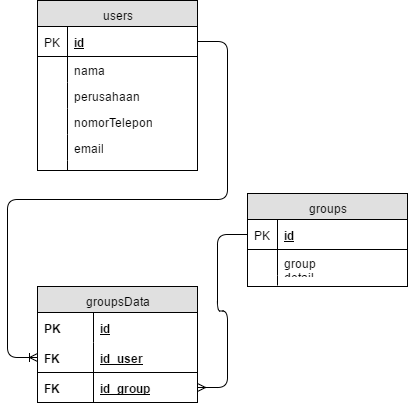

The diagram above was exported from draw.io. Its source (the exported page's mxGraphModel, read from the mxfile embedded in the PNG):
<mxGraphModel dx="1024" dy="449" grid="1" gridSize="10" guides="1" tooltips="1" connect="1" arrows="1" fold="1" page="1" pageScale="1" pageWidth="850" pageHeight="1100" background="#ffffff" math="0" shadow="0">
  <root>
    <mxCell id="0" />
    <mxCell id="1" parent="0" />
    <mxCell id="2" value="users" style="swimlane;html=1;fontStyle=0;childLayout=stackLayout;horizontal=1;startSize=26;fillColor=#e0e0e0;horizontalStack=0;resizeParent=1;resizeLast=0;collapsible=1;marginBottom=0;swimlaneFillColor=#ffffff;align=center;" vertex="1" parent="1">
      <mxGeometry x="290" y="1034" width="160" height="170" as="geometry" />
    </mxCell>
    <mxCell id="3" value="id" style="shape=partialRectangle;top=0;left=0;right=0;bottom=1;html=1;align=left;verticalAlign=middle;fillColor=none;spacingLeft=34;spacingRight=4;whiteSpace=wrap;overflow=hidden;rotatable=0;points=[[0,0.5],[1,0.5]];portConstraint=eastwest;dropTarget=0;fontStyle=5;" vertex="1" parent="2">
      <mxGeometry y="26" width="160" height="30" as="geometry" />
    </mxCell>
    <mxCell id="4" value="PK" style="shape=partialRectangle;top=0;left=0;bottom=0;html=1;fillColor=none;align=left;verticalAlign=middle;spacingLeft=4;spacingRight=4;whiteSpace=wrap;overflow=hidden;rotatable=0;points=[];portConstraint=eastwest;part=1;" vertex="1" connectable="0" parent="3">
      <mxGeometry width="30" height="30" as="geometry" />
    </mxCell>
    <mxCell id="5" value="nama" style="shape=partialRectangle;top=0;left=0;right=0;bottom=0;html=1;align=left;verticalAlign=top;fillColor=none;spacingLeft=34;spacingRight=4;whiteSpace=wrap;overflow=hidden;rotatable=0;points=[[0,0.5],[1,0.5]];portConstraint=eastwest;dropTarget=0;" vertex="1" parent="2">
      <mxGeometry y="56" width="160" height="26" as="geometry" />
    </mxCell>
    <mxCell id="6" value="" style="shape=partialRectangle;top=0;left=0;bottom=0;html=1;fillColor=none;align=left;verticalAlign=top;spacingLeft=4;spacingRight=4;whiteSpace=wrap;overflow=hidden;rotatable=0;points=[];portConstraint=eastwest;part=1;" vertex="1" connectable="0" parent="5">
      <mxGeometry width="30" height="26" as="geometry" />
    </mxCell>
    <mxCell id="7" value="perusahaan&amp;nbsp;" style="shape=partialRectangle;top=0;left=0;right=0;bottom=0;html=1;align=left;verticalAlign=top;fillColor=none;spacingLeft=34;spacingRight=4;whiteSpace=wrap;overflow=hidden;rotatable=0;points=[[0,0.5],[1,0.5]];portConstraint=eastwest;dropTarget=0;" vertex="1" parent="2">
      <mxGeometry y="82" width="160" height="26" as="geometry" />
    </mxCell>
    <mxCell id="8" value="" style="shape=partialRectangle;top=0;left=0;bottom=0;html=1;fillColor=none;align=left;verticalAlign=top;spacingLeft=4;spacingRight=4;whiteSpace=wrap;overflow=hidden;rotatable=0;points=[];portConstraint=eastwest;part=1;" vertex="1" connectable="0" parent="7">
      <mxGeometry width="30" height="26" as="geometry" />
    </mxCell>
    <mxCell id="9" value="nomorTelepon" style="shape=partialRectangle;top=0;left=0;right=0;bottom=0;html=1;align=left;verticalAlign=top;fillColor=none;spacingLeft=34;spacingRight=4;whiteSpace=wrap;overflow=hidden;rotatable=0;points=[[0,0.5],[1,0.5]];portConstraint=eastwest;dropTarget=0;" vertex="1" parent="2">
      <mxGeometry y="108" width="160" height="26" as="geometry" />
    </mxCell>
    <mxCell id="10" value="" style="shape=partialRectangle;top=0;left=0;bottom=0;html=1;fillColor=none;align=left;verticalAlign=top;spacingLeft=4;spacingRight=4;whiteSpace=wrap;overflow=hidden;rotatable=0;points=[];portConstraint=eastwest;part=1;" vertex="1" connectable="0" parent="9">
      <mxGeometry width="30" height="26" as="geometry" />
    </mxCell>
    <mxCell id="11" value="email" style="shape=partialRectangle;top=0;left=0;right=0;bottom=0;html=1;align=left;verticalAlign=top;fillColor=none;spacingLeft=34;spacingRight=4;whiteSpace=wrap;overflow=hidden;rotatable=0;points=[[0,0.5],[1,0.5]];portConstraint=eastwest;dropTarget=0;" vertex="1" parent="2">
      <mxGeometry y="134" width="160" height="26" as="geometry" />
    </mxCell>
    <mxCell id="12" value="" style="shape=partialRectangle;top=0;left=0;bottom=0;html=1;fillColor=none;align=left;verticalAlign=top;spacingLeft=4;spacingRight=4;whiteSpace=wrap;overflow=hidden;rotatable=0;points=[];portConstraint=eastwest;part=1;" vertex="1" connectable="0" parent="11">
      <mxGeometry width="30" height="26" as="geometry" />
    </mxCell>
    <mxCell id="13" value="" style="shape=partialRectangle;top=0;left=0;right=0;bottom=0;html=1;align=left;verticalAlign=top;fillColor=none;spacingLeft=34;spacingRight=4;whiteSpace=wrap;overflow=hidden;rotatable=0;points=[[0,0.5],[1,0.5]];portConstraint=eastwest;dropTarget=0;" vertex="1" parent="2">
      <mxGeometry y="160" width="160" height="10" as="geometry" />
    </mxCell>
    <mxCell id="14" value="" style="shape=partialRectangle;top=0;left=0;bottom=0;html=1;fillColor=none;align=left;verticalAlign=top;spacingLeft=4;spacingRight=4;whiteSpace=wrap;overflow=hidden;rotatable=0;points=[];portConstraint=eastwest;part=1;" vertex="1" connectable="0" parent="13">
      <mxGeometry width="30" height="10" as="geometry" />
    </mxCell>
    <mxCell id="15" value="id" style="shape=partialRectangle;top=0;left=0;right=0;bottom=1;html=1;align=left;verticalAlign=middle;fillColor=none;spacingLeft=34;spacingRight=4;whiteSpace=wrap;overflow=hidden;rotatable=0;points=[[0,0.5],[1,0.5]];portConstraint=eastwest;dropTarget=0;fontStyle=5;" vertex="1" parent="1">
      <mxGeometry x="290" y="1060" width="160" height="30" as="geometry" />
    </mxCell>
    <mxCell id="16" value="PK" style="shape=partialRectangle;top=0;left=0;bottom=0;html=1;fillColor=none;align=left;verticalAlign=middle;spacingLeft=4;spacingRight=4;whiteSpace=wrap;overflow=hidden;rotatable=0;points=[];portConstraint=eastwest;part=1;" vertex="1" connectable="0" parent="15">
      <mxGeometry width="30" height="30" as="geometry" />
    </mxCell>
    <mxCell id="17" value="PK" style="shape=partialRectangle;top=0;left=0;bottom=0;html=1;fillColor=none;align=left;verticalAlign=middle;spacingLeft=4;spacingRight=4;whiteSpace=wrap;overflow=hidden;rotatable=0;points=[];portConstraint=eastwest;part=1;" vertex="1" connectable="0" parent="1">
      <mxGeometry x="290" y="1060" width="30" height="30" as="geometry" />
    </mxCell>
    <mxCell id="18" value="nama" style="shape=partialRectangle;top=0;left=0;right=0;bottom=0;html=1;align=left;verticalAlign=top;fillColor=none;spacingLeft=34;spacingRight=4;whiteSpace=wrap;overflow=hidden;rotatable=0;points=[[0,0.5],[1,0.5]];portConstraint=eastwest;dropTarget=0;" vertex="1" parent="1">
      <mxGeometry x="290" y="1090" width="160" height="26" as="geometry" />
    </mxCell>
    <mxCell id="19" value="" style="shape=partialRectangle;top=0;left=0;bottom=0;html=1;fillColor=none;align=left;verticalAlign=top;spacingLeft=4;spacingRight=4;whiteSpace=wrap;overflow=hidden;rotatable=0;points=[];portConstraint=eastwest;part=1;" vertex="1" connectable="0" parent="18">
      <mxGeometry width="30" height="26" as="geometry" />
    </mxCell>
    <mxCell id="20" value="" style="shape=partialRectangle;top=0;left=0;bottom=0;html=1;fillColor=none;align=left;verticalAlign=top;spacingLeft=4;spacingRight=4;whiteSpace=wrap;overflow=hidden;rotatable=0;points=[];portConstraint=eastwest;part=1;" vertex="1" connectable="0" parent="1">
      <mxGeometry x="290" y="1090" width="30" height="26" as="geometry" />
    </mxCell>
    <mxCell id="21" value="perusahaan&amp;nbsp;" style="shape=partialRectangle;top=0;left=0;right=0;bottom=0;html=1;align=left;verticalAlign=top;fillColor=none;spacingLeft=34;spacingRight=4;whiteSpace=wrap;overflow=hidden;rotatable=0;points=[[0,0.5],[1,0.5]];portConstraint=eastwest;dropTarget=0;" vertex="1" parent="1">
      <mxGeometry x="290" y="1116" width="160" height="26" as="geometry" />
    </mxCell>
    <mxCell id="22" value="" style="shape=partialRectangle;top=0;left=0;bottom=0;html=1;fillColor=none;align=left;verticalAlign=top;spacingLeft=4;spacingRight=4;whiteSpace=wrap;overflow=hidden;rotatable=0;points=[];portConstraint=eastwest;part=1;" vertex="1" connectable="0" parent="21">
      <mxGeometry width="30" height="26" as="geometry" />
    </mxCell>
    <mxCell id="23" value="" style="shape=partialRectangle;top=0;left=0;bottom=0;html=1;fillColor=none;align=left;verticalAlign=top;spacingLeft=4;spacingRight=4;whiteSpace=wrap;overflow=hidden;rotatable=0;points=[];portConstraint=eastwest;part=1;" vertex="1" connectable="0" parent="1">
      <mxGeometry x="290" y="1116" width="30" height="26" as="geometry" />
    </mxCell>
    <mxCell id="24" value="nomorTelepon" style="shape=partialRectangle;top=0;left=0;right=0;bottom=0;html=1;align=left;verticalAlign=top;fillColor=none;spacingLeft=34;spacingRight=4;whiteSpace=wrap;overflow=hidden;rotatable=0;points=[[0,0.5],[1,0.5]];portConstraint=eastwest;dropTarget=0;" vertex="1" parent="1">
      <mxGeometry x="290" y="1142" width="160" height="26" as="geometry" />
    </mxCell>
    <mxCell id="25" value="" style="shape=partialRectangle;top=0;left=0;bottom=0;html=1;fillColor=none;align=left;verticalAlign=top;spacingLeft=4;spacingRight=4;whiteSpace=wrap;overflow=hidden;rotatable=0;points=[];portConstraint=eastwest;part=1;" vertex="1" connectable="0" parent="24">
      <mxGeometry width="30" height="26" as="geometry" />
    </mxCell>
    <mxCell id="26" value="" style="shape=partialRectangle;top=0;left=0;bottom=0;html=1;fillColor=none;align=left;verticalAlign=top;spacingLeft=4;spacingRight=4;whiteSpace=wrap;overflow=hidden;rotatable=0;points=[];portConstraint=eastwest;part=1;" vertex="1" connectable="0" parent="1">
      <mxGeometry x="290" y="1142" width="30" height="26" as="geometry" />
    </mxCell>
    <mxCell id="27" value="email" style="shape=partialRectangle;top=0;left=0;right=0;bottom=0;html=1;align=left;verticalAlign=top;fillColor=none;spacingLeft=34;spacingRight=4;whiteSpace=wrap;overflow=hidden;rotatable=0;points=[[0,0.5],[1,0.5]];portConstraint=eastwest;dropTarget=0;" vertex="1" parent="1">
      <mxGeometry x="290" y="1168" width="160" height="26" as="geometry" />
    </mxCell>
    <mxCell id="28" value="" style="shape=partialRectangle;top=0;left=0;bottom=0;html=1;fillColor=none;align=left;verticalAlign=top;spacingLeft=4;spacingRight=4;whiteSpace=wrap;overflow=hidden;rotatable=0;points=[];portConstraint=eastwest;part=1;" vertex="1" connectable="0" parent="27">
      <mxGeometry width="30" height="26" as="geometry" />
    </mxCell>
    <mxCell id="29" value="" style="shape=partialRectangle;top=0;left=0;bottom=0;html=1;fillColor=none;align=left;verticalAlign=top;spacingLeft=4;spacingRight=4;whiteSpace=wrap;overflow=hidden;rotatable=0;points=[];portConstraint=eastwest;part=1;" vertex="1" connectable="0" parent="1">
      <mxGeometry x="290" y="1168" width="30" height="26" as="geometry" />
    </mxCell>
    <mxCell id="30" value="" style="shape=partialRectangle;top=0;left=0;right=0;bottom=0;html=1;align=left;verticalAlign=top;fillColor=none;spacingLeft=34;spacingRight=4;whiteSpace=wrap;overflow=hidden;rotatable=0;points=[[0,0.5],[1,0.5]];portConstraint=eastwest;dropTarget=0;" vertex="1" parent="1">
      <mxGeometry x="290" y="1194" width="160" height="10" as="geometry" />
    </mxCell>
    <mxCell id="31" value="" style="shape=partialRectangle;top=0;left=0;bottom=0;html=1;fillColor=none;align=left;verticalAlign=top;spacingLeft=4;spacingRight=4;whiteSpace=wrap;overflow=hidden;rotatable=0;points=[];portConstraint=eastwest;part=1;" vertex="1" connectable="0" parent="30">
      <mxGeometry width="30" height="10" as="geometry" />
    </mxCell>
    <mxCell id="32" value="" style="shape=partialRectangle;top=0;left=0;bottom=0;html=1;fillColor=none;align=left;verticalAlign=top;spacingLeft=4;spacingRight=4;whiteSpace=wrap;overflow=hidden;rotatable=0;points=[];portConstraint=eastwest;part=1;" vertex="1" connectable="0" parent="1">
      <mxGeometry x="290" y="1194" width="30" height="10" as="geometry" />
    </mxCell>
    <mxCell id="33" value="groupsData" style="swimlane;html=1;fontStyle=0;childLayout=stackLayout;horizontal=1;startSize=26;fillColor=#e0e0e0;horizontalStack=0;resizeParent=1;resizeLast=0;collapsible=1;marginBottom=0;swimlaneFillColor=#ffffff;align=center;" vertex="1" parent="1">
      <mxGeometry x="290" y="1320" width="160" height="116" as="geometry" />
    </mxCell>
    <mxCell id="34" value="id" style="shape=partialRectangle;top=0;left=0;right=0;bottom=0;html=1;align=left;verticalAlign=middle;fillColor=none;spacingLeft=60;spacingRight=4;whiteSpace=wrap;overflow=hidden;rotatable=0;points=[[0,0.5],[1,0.5]];portConstraint=eastwest;dropTarget=0;fontStyle=5;" vertex="1" parent="33">
      <mxGeometry y="26" width="160" height="30" as="geometry" />
    </mxCell>
    <mxCell id="35" value="PK" style="shape=partialRectangle;fontStyle=1;top=0;left=0;bottom=0;html=1;fillColor=none;align=left;verticalAlign=middle;spacingLeft=4;spacingRight=4;whiteSpace=wrap;overflow=hidden;rotatable=0;points=[];portConstraint=eastwest;part=1;" vertex="1" connectable="0" parent="34">
      <mxGeometry width="56" height="30" as="geometry" />
    </mxCell>
    <mxCell id="36" value="id_user" style="shape=partialRectangle;top=0;left=0;right=0;bottom=1;html=1;align=left;verticalAlign=middle;fillColor=none;spacingLeft=60;spacingRight=4;whiteSpace=wrap;overflow=hidden;rotatable=0;points=[[0,0.5],[1,0.5]];portConstraint=eastwest;dropTarget=0;fontStyle=5;" vertex="1" parent="33">
      <mxGeometry y="56" width="160" height="30" as="geometry" />
    </mxCell>
    <mxCell id="37" value="FK" style="shape=partialRectangle;fontStyle=1;top=0;left=0;bottom=0;html=1;fillColor=none;align=left;verticalAlign=middle;spacingLeft=4;spacingRight=4;whiteSpace=wrap;overflow=hidden;rotatable=0;points=[];portConstraint=eastwest;part=1;" vertex="1" connectable="0" parent="36">
      <mxGeometry width="56" height="30" as="geometry" />
    </mxCell>
    <mxCell id="38" value="id_group" style="shape=partialRectangle;top=0;left=0;right=0;bottom=1;html=1;align=left;verticalAlign=middle;fillColor=none;spacingLeft=60;spacingRight=4;whiteSpace=wrap;overflow=hidden;rotatable=0;points=[[0,0.5],[1,0.5]];portConstraint=eastwest;dropTarget=0;fontStyle=5;" vertex="1" parent="33">
      <mxGeometry y="86" width="160" height="30" as="geometry" />
    </mxCell>
    <mxCell id="39" value="FK" style="shape=partialRectangle;fontStyle=1;top=0;left=0;bottom=0;html=1;fillColor=none;align=left;verticalAlign=middle;spacingLeft=4;spacingRight=4;whiteSpace=wrap;overflow=hidden;rotatable=0;points=[];portConstraint=eastwest;part=1;" vertex="1" connectable="0" parent="38">
      <mxGeometry width="56" height="30" as="geometry" />
    </mxCell>
    <mxCell id="40" value="id" style="shape=partialRectangle;top=0;left=0;right=0;bottom=0;html=1;align=left;verticalAlign=middle;fillColor=none;spacingLeft=60;spacingRight=4;whiteSpace=wrap;overflow=hidden;rotatable=0;points=[[0,0.5],[1,0.5]];portConstraint=eastwest;dropTarget=0;fontStyle=5;" vertex="1" parent="1">
      <mxGeometry x="290" y="1346" width="160" height="30" as="geometry" />
    </mxCell>
    <mxCell id="41" value="PK" style="shape=partialRectangle;fontStyle=1;top=0;left=0;bottom=0;html=1;fillColor=none;align=left;verticalAlign=middle;spacingLeft=4;spacingRight=4;whiteSpace=wrap;overflow=hidden;rotatable=0;points=[];portConstraint=eastwest;part=1;" vertex="1" connectable="0" parent="40">
      <mxGeometry width="56" height="30" as="geometry" />
    </mxCell>
    <mxCell id="42" value="PK" style="shape=partialRectangle;fontStyle=1;top=0;left=0;bottom=0;html=1;fillColor=none;align=left;verticalAlign=middle;spacingLeft=4;spacingRight=4;whiteSpace=wrap;overflow=hidden;rotatable=0;points=[];portConstraint=eastwest;part=1;" vertex="1" connectable="0" parent="1">
      <mxGeometry x="290" y="1346" width="56" height="30" as="geometry" />
    </mxCell>
    <mxCell id="43" value="id_user" style="shape=partialRectangle;top=0;left=0;right=0;bottom=1;html=1;align=left;verticalAlign=middle;fillColor=none;spacingLeft=60;spacingRight=4;whiteSpace=wrap;overflow=hidden;rotatable=0;points=[[0,0.5],[1,0.5]];portConstraint=eastwest;dropTarget=0;fontStyle=5;" vertex="1" parent="1">
      <mxGeometry x="290" y="1376" width="160" height="30" as="geometry" />
    </mxCell>
    <mxCell id="44" value="FK" style="shape=partialRectangle;fontStyle=1;top=0;left=0;bottom=0;html=1;fillColor=none;align=left;verticalAlign=middle;spacingLeft=4;spacingRight=4;whiteSpace=wrap;overflow=hidden;rotatable=0;points=[];portConstraint=eastwest;part=1;" vertex="1" connectable="0" parent="43">
      <mxGeometry width="56" height="30" as="geometry" />
    </mxCell>
    <mxCell id="45" value="FK" style="shape=partialRectangle;fontStyle=1;top=0;left=0;bottom=0;html=1;fillColor=none;align=left;verticalAlign=middle;spacingLeft=4;spacingRight=4;whiteSpace=wrap;overflow=hidden;rotatable=0;points=[];portConstraint=eastwest;part=1;" vertex="1" connectable="0" parent="1">
      <mxGeometry x="290" y="1376" width="56" height="30" as="geometry" />
    </mxCell>
    <mxCell id="46" value="id_group" style="shape=partialRectangle;top=0;left=0;right=0;bottom=1;html=1;align=left;verticalAlign=middle;fillColor=none;spacingLeft=60;spacingRight=4;whiteSpace=wrap;overflow=hidden;rotatable=0;points=[[0,0.5],[1,0.5]];portConstraint=eastwest;dropTarget=0;fontStyle=5;" vertex="1" parent="1">
      <mxGeometry x="290" y="1406" width="160" height="30" as="geometry" />
    </mxCell>
    <mxCell id="47" value="FK" style="shape=partialRectangle;fontStyle=1;top=0;left=0;bottom=0;html=1;fillColor=none;align=left;verticalAlign=middle;spacingLeft=4;spacingRight=4;whiteSpace=wrap;overflow=hidden;rotatable=0;points=[];portConstraint=eastwest;part=1;" vertex="1" connectable="0" parent="46">
      <mxGeometry width="56" height="30" as="geometry" />
    </mxCell>
    <mxCell id="48" value="FK" style="shape=partialRectangle;fontStyle=1;top=0;left=0;bottom=0;html=1;fillColor=none;align=left;verticalAlign=middle;spacingLeft=4;spacingRight=4;whiteSpace=wrap;overflow=hidden;rotatable=0;points=[];portConstraint=eastwest;part=1;" vertex="1" connectable="0" parent="1">
      <mxGeometry x="290" y="1406" width="56" height="30" as="geometry" />
    </mxCell>
    <mxCell id="49" value="" style="edgeStyle=entityRelationEdgeStyle;html=1;endArrow=ERoneToMany;entryX=0;entryY=0.5;" edge="1" source="15" target="43" parent="1">
      <mxGeometry x="260" y="1075" width="100" height="100" as="geometry">
        <mxPoint x="95" y="1284" as="sourcePoint" />
        <mxPoint x="270" y="1350" as="targetPoint" />
      </mxGeometry>
    </mxCell>
    <mxCell id="50" value="groups" style="swimlane;html=1;fontStyle=0;childLayout=stackLayout;horizontal=1;startSize=26;fillColor=#e0e0e0;horizontalStack=0;resizeParent=1;resizeLast=0;collapsible=1;marginBottom=0;swimlaneFillColor=#ffffff;align=center;" vertex="1" parent="1">
      <mxGeometry x="500" y="1227" width="160" height="93" as="geometry" />
    </mxCell>
    <mxCell id="51" value="id" style="shape=partialRectangle;top=0;left=0;right=0;bottom=1;html=1;align=left;verticalAlign=middle;fillColor=none;spacingLeft=34;spacingRight=4;whiteSpace=wrap;overflow=hidden;rotatable=0;points=[[0,0.5],[1,0.5]];portConstraint=eastwest;dropTarget=0;fontStyle=5;" vertex="1" parent="50">
      <mxGeometry y="26" width="160" height="30" as="geometry" />
    </mxCell>
    <mxCell id="52" value="PK" style="shape=partialRectangle;top=0;left=0;bottom=0;html=1;fillColor=none;align=left;verticalAlign=middle;spacingLeft=4;spacingRight=4;whiteSpace=wrap;overflow=hidden;rotatable=0;points=[];portConstraint=eastwest;part=1;" vertex="1" connectable="0" parent="51">
      <mxGeometry width="30" height="30" as="geometry" />
    </mxCell>
    <mxCell id="53" value="group detail" style="shape=partialRectangle;top=0;left=0;right=0;bottom=0;html=1;align=left;verticalAlign=top;fillColor=none;spacingLeft=34;spacingRight=4;whiteSpace=wrap;overflow=hidden;rotatable=0;points=[[0,0.5],[1,0.5]];portConstraint=eastwest;dropTarget=0;" vertex="1" parent="50">
      <mxGeometry y="56" width="160" height="26" as="geometry" />
    </mxCell>
    <mxCell id="54" value="" style="shape=partialRectangle;top=0;left=0;bottom=0;html=1;fillColor=none;align=left;verticalAlign=top;spacingLeft=4;spacingRight=4;whiteSpace=wrap;overflow=hidden;rotatable=0;points=[];portConstraint=eastwest;part=1;" vertex="1" connectable="0" parent="53">
      <mxGeometry width="30" height="26" as="geometry" />
    </mxCell>
    <mxCell id="55" value="" style="shape=partialRectangle;top=0;left=0;right=0;bottom=0;html=1;align=left;verticalAlign=top;fillColor=none;spacingLeft=34;spacingRight=4;whiteSpace=wrap;overflow=hidden;rotatable=0;points=[[0,0.5],[1,0.5]];portConstraint=eastwest;dropTarget=0;" vertex="1" parent="50">
      <mxGeometry y="82" width="160" height="10" as="geometry" />
    </mxCell>
    <mxCell id="56" value="" style="shape=partialRectangle;top=0;left=0;bottom=0;html=1;fillColor=none;align=left;verticalAlign=top;spacingLeft=4;spacingRight=4;whiteSpace=wrap;overflow=hidden;rotatable=0;points=[];portConstraint=eastwest;part=1;" vertex="1" connectable="0" parent="55">
      <mxGeometry width="30" height="10" as="geometry" />
    </mxCell>
    <mxCell id="57" value="id" style="shape=partialRectangle;top=0;left=0;right=0;bottom=1;html=1;align=left;verticalAlign=middle;fillColor=none;spacingLeft=34;spacingRight=4;whiteSpace=wrap;overflow=hidden;rotatable=0;points=[[0,0.5],[1,0.5]];portConstraint=eastwest;dropTarget=0;fontStyle=5;" vertex="1" parent="1">
      <mxGeometry x="500" y="1253" width="160" height="30" as="geometry" />
    </mxCell>
    <mxCell id="58" value="PK" style="shape=partialRectangle;top=0;left=0;bottom=0;html=1;fillColor=none;align=left;verticalAlign=middle;spacingLeft=4;spacingRight=4;whiteSpace=wrap;overflow=hidden;rotatable=0;points=[];portConstraint=eastwest;part=1;" vertex="1" connectable="0" parent="57">
      <mxGeometry width="30" height="30" as="geometry" />
    </mxCell>
    <mxCell id="59" value="PK" style="shape=partialRectangle;top=0;left=0;bottom=0;html=1;fillColor=none;align=left;verticalAlign=middle;spacingLeft=4;spacingRight=4;whiteSpace=wrap;overflow=hidden;rotatable=0;points=[];portConstraint=eastwest;part=1;" vertex="1" connectable="0" parent="1">
      <mxGeometry x="500" y="1253" width="30" height="30" as="geometry" />
    </mxCell>
    <mxCell id="60" value="group detail" style="shape=partialRectangle;top=0;left=0;right=0;bottom=0;html=1;align=left;verticalAlign=top;fillColor=none;spacingLeft=34;spacingRight=4;whiteSpace=wrap;overflow=hidden;rotatable=0;points=[[0,0.5],[1,0.5]];portConstraint=eastwest;dropTarget=0;" vertex="1" parent="1">
      <mxGeometry x="500" y="1283" width="160" height="26" as="geometry" />
    </mxCell>
    <mxCell id="61" value="" style="shape=partialRectangle;top=0;left=0;bottom=0;html=1;fillColor=none;align=left;verticalAlign=top;spacingLeft=4;spacingRight=4;whiteSpace=wrap;overflow=hidden;rotatable=0;points=[];portConstraint=eastwest;part=1;" vertex="1" connectable="0" parent="60">
      <mxGeometry width="30" height="26" as="geometry" />
    </mxCell>
    <mxCell id="62" value="" style="shape=partialRectangle;top=0;left=0;bottom=0;html=1;fillColor=none;align=left;verticalAlign=top;spacingLeft=4;spacingRight=4;whiteSpace=wrap;overflow=hidden;rotatable=0;points=[];portConstraint=eastwest;part=1;" vertex="1" connectable="0" parent="1">
      <mxGeometry x="500" y="1283" width="30" height="26" as="geometry" />
    </mxCell>
    <mxCell id="63" value="" style="shape=partialRectangle;top=0;left=0;right=0;bottom=0;html=1;align=left;verticalAlign=top;fillColor=none;spacingLeft=34;spacingRight=4;whiteSpace=wrap;overflow=hidden;rotatable=0;points=[[0,0.5],[1,0.5]];portConstraint=eastwest;dropTarget=0;" vertex="1" parent="1">
      <mxGeometry x="500" y="1309" width="160" height="10" as="geometry" />
    </mxCell>
    <mxCell id="64" value="" style="shape=partialRectangle;top=0;left=0;bottom=0;html=1;fillColor=none;align=left;verticalAlign=top;spacingLeft=4;spacingRight=4;whiteSpace=wrap;overflow=hidden;rotatable=0;points=[];portConstraint=eastwest;part=1;" vertex="1" connectable="0" parent="63">
      <mxGeometry width="30" height="10" as="geometry" />
    </mxCell>
    <mxCell id="65" value="" style="shape=partialRectangle;top=0;left=0;bottom=0;html=1;fillColor=none;align=left;verticalAlign=top;spacingLeft=4;spacingRight=4;whiteSpace=wrap;overflow=hidden;rotatable=0;points=[];portConstraint=eastwest;part=1;" vertex="1" connectable="0" parent="1">
      <mxGeometry x="500" y="1309" width="30" height="10" as="geometry" />
    </mxCell>
    <mxCell id="66" value="" style="edgeStyle=entityRelationEdgeStyle;html=1;endArrow=none;exitX=1;exitY=0.5;entryX=0;entryY=0.5;endFill=0;startArrow=ERmany;startFill=0;" edge="1" source="46" target="57" parent="1">
      <mxGeometry x="450" y="1268" width="100" height="100" as="geometry">
        <mxPoint x="490" y="1560" as="sourcePoint" />
        <mxPoint x="580" y="1490" as="targetPoint" />
      </mxGeometry>
    </mxCell>
  </root>
</mxGraphModel>